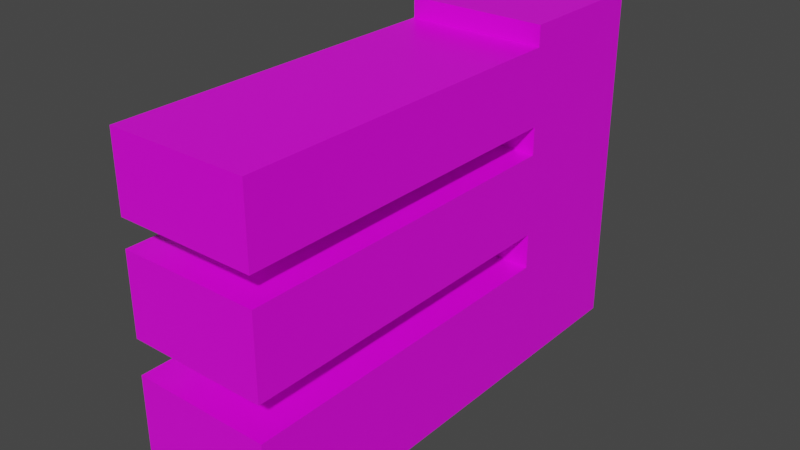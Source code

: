 # Source: fence_wall.blend  (saved by Blender 2.91.10; exported with 4.5.12 LTS)
import bpy
from mathutils import Matrix  # noqa: F401  (used for matrix-valued properties, if any)

bpy.ops.wm.read_factory_settings(use_empty=True)
scene = bpy.context.scene
scene.name = 'Scene'

# ---- collections
col_collection = bpy.data.collections.new('Collection'); scene.collection.children.link(col_collection)

# ---- images (referenced by path relative to the original .blend; pixels are not part of the script)
import os
ASSET_DIR = os.environ.get("B2B_ASSET_DIR", "")  # directory of the original .blend (textures are referenced by path, not embedded)
HERE = os.path.dirname(os.path.abspath(__file__))  # packed textures are extracted next to this script under _unpacked/

def load_image(name, relpath, width, height, colorspace="sRGB"):
    """Load a texture the original file referenced (path relative to the .blend, or extracted next to this script)."""
    p = next((c for c in (os.path.join(HERE, relpath), os.path.join(ASSET_DIR, relpath)) if relpath and os.path.exists(c)), "")
    if p:
        img = bpy.data.images.load(p, check_existing=True)
        img.name = name
    else:  # same state as the original file: an image datablock whose file is absent (Cycles renders it pink)
        img = bpy.data.images.new(name, width, height)
        img.source = "FILE"
        img.filepath = "//" + (relpath or name)
    img.colorspace_settings.name = colorspace
    return img
img_wall2 = load_image('wall2', 'wall2.png', 1024, 1024, 'sRGB')

# ---- materials (node trees are filled in below, after node groups)
mat_material = bpy.data.materials.new('Material')
mat_material.alpha_threshold = 0.0
mat_material.use_transparent_shadow = False
mat_material.line_color = (0.0, 0.0, 0.0, 1.0)

# ---- material node trees
mat_material.use_nodes = True; mat_material.node_tree.nodes.clear()
_N = mat_material.node_tree.nodes; _L = mat_material.node_tree.links
n0 = _N.new('ShaderNodeOutputMaterial'); n0.name = 'Material Output'; n0.location = (300, 300)
n1 = _N.new('ShaderNodeBsdfPrincipled'); n1.name = 'Principled BSDF'; n1.location = (10, 300)
n1.distribution = 'GGX'
n1.subsurface_method = 'BURLEY'
n1.inputs[2].default_value = 0.4
n1.inputs[3].default_value = 1.45
n1.inputs[27].default_value = (0.0, 0.0, 0.0, 1.0)
n1.inputs[28].default_value = 1.0
n2 = _N.new('ShaderNodeTexImage'); n2.name = 'Image Texture'; n2.location = (-280, 280)
n2.image = img_wall2
_L.new(n1.outputs[0], n0.inputs[0])
_L.new(n2.outputs[0], n1.inputs[0])
n0.is_active_output = True

# ---- world
world_world = bpy.data.worlds.new('World'); scene.world = world_world
world_world.use_nodes = True; world_world.node_tree.nodes.clear()
_N = world_world.node_tree.nodes; _L = world_world.node_tree.links
n0 = _N.new('ShaderNodeOutputWorld'); n0.name = 'World Output'; n0.location = (300, 300)
n1 = _N.new('ShaderNodeBackground'); n1.name = 'Background'; n1.location = (10, 300)
n1.inputs[0].default_value = (0.05088, 0.05088, 0.05088, 1.0)
_L.new(n1.outputs[0], n0.inputs[0])
n0.is_active_output = True
world_world.color = (0.05088, 0.05088, 0.05088)
world_world.use_sun_shadow = False
world_world.sun_shadow_jitter_overblur = 0.0

# ---- meshes
me_cube_001 = bpy.data.meshes.new('Cube.001')
me_cube_001.from_pydata([(0.6, 0.6, 3.005), (0.6, 0.6, 0.004667), (0.6, -0.6, 3.005), (0.6, -0.6, 0.004667), (-0.6, 0.6, 3.005), (-0.6, 0.6, 0.004667), (-0.6, -0.6, 3.005), (-0.6, -0.6, 0.004667), (-0.6, 0.2, 0.004667), (-0.6, -0.2, 0.004667), (0.6, 0.2, 3.005), (0.6, -0.2, 3.005), (-0.6, -0.2, 3.005), (-0.6, 0.2, 3.005), (0.6, -0.2, 0.004667), (0.6, 0.2, 0.004667), (0.6, 0.6, 2.833), (0.6, 0.6, 2.193), (-0.6, -0.6, 2.193), (-0.6, -0.6, 2.833), (0.6, -0.6, 2.833), (0.6, -0.6, 2.193), (-0.6, 0.6, 2.833), (-0.6, 0.6, 2.193), (0.6, 0.2, 2.833), (0.6, 0.2, 2.193), (0.6, -0.2, 2.833), (0.6, -0.2, 2.193), (-0.6, -0.2, 2.833), (-0.6, -0.2, 2.193), (-0.6, 0.2, 2.833), (-0.6, 0.2, 2.193), (0.6, 0.6, 1.957), (0.6, 0.6, 1.258), (0.6, -0.6, 1.957), (0.6, -0.6, 1.258), (-0.6, 0.6, 1.957), (-0.6, 0.6, 1.258), (0.6, 0.2, 1.957), (0.6, 0.2, 1.258), (0.6, -0.2, 1.957), (0.6, -0.2, 1.258), (-0.6, -0.2, 1.957), (-0.6, -0.2, 1.258), (-0.6, 0.2, 1.957), (-0.6, 0.2, 1.258), (-0.6, -0.6, 1.258), (-0.6, -0.6, 1.957), (0.6, 0.6, 0.9542), (0.6, 0.6, 0.2706), (0.6, -0.6, 0.9542), (0.6, -0.6, 0.2706), (-0.6, 0.6, 0.9542), (-0.6, 0.6, 0.2706), (0.6, 0.2, 0.9542), (0.6, 0.2, 0.2706), (0.6, -0.2, 0.9542), (0.6, -0.2, 0.2706), (-0.6, -0.2, 0.9542), (-0.6, -0.2, 0.2706), (-0.6, 0.2, 0.9542), (-0.6, 0.2, 0.2706), (-0.6, -0.6, 0.2706), (-0.6, -0.6, 0.9542), (0.6, -3.6, 0.2706), (0.6, -3.6, 0.004667), (-0.6, -3.6, 0.004667), (0.6, -3.6, 0.9542), (-0.6, -3.6, 0.2706), (-0.6, -3.6, 0.9542), (0.6, -3.6, 1.957), (0.6, -3.6, 1.258), (-0.6, -3.6, 1.258), (-0.6, -3.6, 1.957), (-0.6, -3.6, 2.193), (-0.6, -3.6, 2.833), (0.6, -3.6, 2.833), (0.6, -3.6, 2.193)], [], [(11, 12, 6, 2), (20, 2, 6, 19), (30, 13, 4, 22), (9, 14, 3, 7), (26, 11, 2, 20), (22, 4, 0, 16), (16, 0, 10, 24), (24, 10, 11, 26), (5, 1, 15, 8), (8, 15, 14, 9), (19, 6, 12, 28), (28, 12, 13, 30), (0, 4, 13, 10), (10, 13, 12, 11), (42, 29, 31, 44), (29, 28, 30, 31), (47, 18, 29, 42), (18, 19, 28, 29), (38, 25, 27, 40), (25, 24, 26, 27), (32, 17, 25, 38), (17, 16, 24, 25), (36, 23, 17, 32), (23, 22, 16, 17), (40, 27, 21, 34), (27, 26, 20, 21), (44, 31, 23, 36), (31, 30, 22, 23), (34, 21, 18, 47), (20, 19, 75, 76), (50, 35, 46, 63), (46, 35, 71, 72), (60, 45, 37, 52), (45, 44, 36, 37), (56, 41, 35, 50), (41, 40, 34, 35), (52, 37, 33, 48), (37, 36, 32, 33), (48, 33, 39, 54), (33, 32, 38, 39), (54, 39, 41, 56), (63, 46, 43, 58), (46, 47, 42, 43), (58, 43, 45, 60), (43, 42, 44, 45), (9, 59, 61, 8), (59, 58, 60, 61), (7, 62, 59, 9), (62, 63, 58, 59), (15, 55, 57, 14), (55, 54, 56, 57), (1, 49, 55, 15), (49, 48, 54, 55), (5, 53, 49, 1), (53, 52, 48, 49), (14, 57, 51, 3), (57, 56, 50, 51), (8, 61, 53, 5), (61, 60, 52, 53), (7, 3, 65, 66), (63, 62, 68, 69), (39, 38, 40, 41), (65, 64, 68, 66), (64, 67, 69, 68), (3, 51, 64, 65), (50, 63, 69, 67), (51, 50, 67, 64), (62, 7, 66, 68), (71, 70, 73, 72), (35, 34, 70, 71), (34, 47, 73, 70), (47, 46, 72, 73), (77, 76, 75, 74), (21, 20, 76, 77), (19, 18, 74, 75), (18, 21, 77, 74)])
_uv = me_cube_001.uv_layers.new(name='UVMap')
_uv.uv.foreach_set('vector', [0.1445, 0.944, 0.01168, 0.944, 0.01168, 0.9883, 0.1445, 0.9883, 0.9679, 0.8124, 0.9489, 0.8124, 0.9489, 0.9453, 0.9679, 0.9453, 0.03063, 0.4324, 0.01168, 0.4324, 0.01168, 0.4766, 0.03063, 0.4766, 0.8555, 0.1002, 0.7226, 0.1002, 0.7226, 0.1445, 0.8555, 0.1445, 0.6803, 0.3881, 0.6993, 0.3881, 0.6993, 0.3438, 0.6803, 0.3438, 0.3241, 0.8132, 0.3241, 0.8321, 0.4569, 0.8321, 0.4569, 0.8132, 0.6803, 0.4766, 0.6993, 0.4766, 0.6993, 0.4324, 0.6803, 0.4324, 0.6803, 0.4324, 0.6993, 0.4324, 0.6993, 0.3881, 0.6803, 0.3881, 0.8555, 0.01168, 0.7226, 0.01168, 0.7226, 0.05596, 0.8555, 0.05596, 0.8555, 0.05596, 0.7226, 0.05596, 0.7226, 0.1002, 0.8555, 0.1002, 0.03063, 0.3438, 0.01168, 0.3438, 0.01168, 0.3881, 0.03063, 0.3881, 0.03063, 0.3881, 0.01168, 0.3881, 0.01168, 0.4324, 0.03063, 0.4324, 0.1445, 0.8555, 0.01168, 0.8555, 0.01168, 0.8998, 0.1445, 0.8998, 0.1445, 0.8998, 0.01168, 0.8998, 0.01168, 0.944, 0.1445, 0.944, 0.1277, 0.3881, 0.1016, 0.3881, 0.1016, 0.4324, 0.1277, 0.4324, 0.1016, 0.3881, 0.03063, 0.3881, 0.03063, 0.4324, 0.1016, 0.4324, 0.1277, 0.3438, 0.1016, 0.3438, 0.1016, 0.3881, 0.1277, 0.3881, 0.1016, 0.3438, 0.03063, 0.3438, 0.03063, 0.3881, 0.1016, 0.3881, 0.5833, 0.4324, 0.6094, 0.4324, 0.6094, 0.3881, 0.5833, 0.3881, 0.6094, 0.4324, 0.6803, 0.4324, 0.6803, 0.3881, 0.6094, 0.3881, 0.5833, 0.4766, 0.6094, 0.4766, 0.6094, 0.4324, 0.5833, 0.4324, 0.6094, 0.4766, 0.6803, 0.4766, 0.6803, 0.4324, 0.6094, 0.4324, 0.3241, 0.7161, 0.3241, 0.7422, 0.4569, 0.7422, 0.4569, 0.7161, 0.3241, 0.7422, 0.3241, 0.8132, 0.4569, 0.8132, 0.4569, 0.7422, 0.5833, 0.3881, 0.6094, 0.3881, 0.6094, 0.3438, 0.5833, 0.3438, 0.6094, 0.3881, 0.6803, 0.3881, 0.6803, 0.3438, 0.6094, 0.3438, 0.1277, 0.4324, 0.1016, 0.4324, 0.1016, 0.4766, 0.1277, 0.4766, 0.1016, 0.4324, 0.03063, 0.4324, 0.03063, 0.4766, 0.1016, 0.4766, 0.975, 0.6562, 0.9489, 0.6562, 0.9489, 0.7891, 0.975, 0.7891, 0.7694, 0.5, 0.6365, 0.5, 0.6365, 0.8321, 0.7694, 0.8321, 0.9489, 0.6328, 0.9826, 0.6328, 0.9826, 0.5, 0.9489, 0.5, 0.9256, 0.5, 0.7927, 0.5, 0.7927, 0.8321, 0.9256, 0.8321, 0.2387, 0.4324, 0.205, 0.4324, 0.205, 0.4766, 0.2387, 0.4766, 0.205, 0.4324, 0.1277, 0.4324, 0.1277, 0.4766, 0.205, 0.4766, 0.4723, 0.3881, 0.5059, 0.3881, 0.5059, 0.3438, 0.4723, 0.3438, 0.5059, 0.3881, 0.5833, 0.3881, 0.5833, 0.3438, 0.5059, 0.3438, 0.3241, 0.6051, 0.3241, 0.6388, 0.4569, 0.6388, 0.4569, 0.6051, 0.3241, 0.6388, 0.3241, 0.7161, 0.4569, 0.7161, 0.4569, 0.6388, 0.4723, 0.4766, 0.5059, 0.4766, 0.5059, 0.4324, 0.4723, 0.4324, 0.5059, 0.4766, 0.5833, 0.4766, 0.5833, 0.4324, 0.5059, 0.4324, 0.4723, 0.4324, 0.5059, 0.4324, 0.5059, 0.3881, 0.4723, 0.3881, 0.2387, 0.3438, 0.205, 0.3438, 0.205, 0.3881, 0.2387, 0.3881, 0.205, 0.3438, 0.1277, 0.3438, 0.1277, 0.3881, 0.205, 0.3881, 0.2387, 0.3881, 0.205, 0.3881, 0.205, 0.4324, 0.2387, 0.4324, 0.205, 0.3881, 0.1277, 0.3881, 0.1277, 0.4324, 0.205, 0.4324, 0.3438, 0.3881, 0.3144, 0.3881, 0.3144, 0.4324, 0.3438, 0.4324, 0.3144, 0.3881, 0.2387, 0.3881, 0.2387, 0.4324, 0.3144, 0.4324, 0.3438, 0.3438, 0.3144, 0.3438, 0.3144, 0.3881, 0.3438, 0.3881, 0.3144, 0.3438, 0.2387, 0.3438, 0.2387, 0.3881, 0.3144, 0.3881, 0.3672, 0.4324, 0.3966, 0.4324, 0.3966, 0.3881, 0.3672, 0.3881, 0.3966, 0.4324, 0.4723, 0.4324, 0.4723, 0.3881, 0.3966, 0.3881, 0.3672, 0.4766, 0.3966, 0.4766, 0.3966, 0.4324, 0.3672, 0.4324, 0.3966, 0.4766, 0.4723, 0.4766, 0.4723, 0.4324, 0.3966, 0.4324, 0.3241, 0.5, 0.3241, 0.5294, 0.4569, 0.5294, 0.4569, 0.5, 0.3241, 0.5294, 0.3241, 0.6051, 0.4569, 0.6051, 0.4569, 0.5294, 0.3672, 0.3881, 0.3966, 0.3881, 0.3966, 0.3438, 0.3672, 0.3438, 0.3966, 0.3881, 0.4723, 0.3881, 0.4723, 0.3438, 0.3966, 0.3438, 0.3438, 0.4324, 0.3144, 0.4324, 0.3144, 0.4766, 0.3438, 0.4766, 0.3144, 0.4324, 0.2387, 0.4324, 0.2387, 0.4766, 0.3144, 0.4766, 0.8555, 0.1445, 0.7226, 0.1445, 0.7226, 0.4766, 0.8555, 0.4766, 0.2387, 0.3438, 0.3144, 0.3438, 0.3144, 0.01168, 0.2387, 0.01168, 0.5059, 0.4324, 0.5833, 0.4324, 0.5833, 0.3881, 0.5059, 0.3881, 0.984, 0.01168, 0.9545, 0.01168, 0.9545, 0.1445, 0.984, 0.1445, 0.9545, 0.01168, 0.8788, 0.01168, 0.8788, 0.1445, 0.9545, 0.1445, 0.3672, 0.3438, 0.3966, 0.3438, 0.3966, 0.01168, 0.3672, 0.01168, 0.6131, 0.5, 0.4803, 0.5, 0.4803, 0.8321, 0.6131, 0.8321, 0.3966, 0.3438, 0.4723, 0.3438, 0.4723, 0.01168, 0.3966, 0.01168, 0.3144, 0.3438, 0.3438, 0.3438, 0.3438, 0.01168, 0.3144, 0.01168, 0.8788, 0.3007, 0.9562, 0.3007, 0.9562, 0.1679, 0.8788, 0.1679, 0.5059, 0.3438, 0.5833, 0.3438, 0.5833, 0.01168, 0.5059, 0.01168, 0.1445, 0.5, 0.01168, 0.5, 0.01168, 0.8321, 0.1445, 0.8321, 0.1277, 0.3438, 0.205, 0.3438, 0.205, 0.01168, 0.1277, 0.01168, 0.9498, 0.3241, 0.8788, 0.3241, 0.8788, 0.4569, 0.9498, 0.4569, 0.6094, 0.3438, 0.6803, 0.3438, 0.6803, 0.01168, 0.6094, 0.01168, 0.03063, 0.3438, 0.1016, 0.3438, 0.1016, 0.01168, 0.03063, 0.01168, 0.3007, 0.5, 0.1679, 0.5, 0.1679, 0.8321, 0.3007, 0.8321])
me_cube_001.materials.append(mat_material)
me_cube_001.use_remesh_preserve_volume = False
me_cube_001.use_remesh_preserve_attributes = False
me_cube_001.use_mirror_vertex_groups = False
me_cube_001.update()

# ---- objects
ob_cube_001 = bpy.data.objects.new('Cube.001', me_cube_001)

# ---- transforms, parenting, visibility, modifiers, constraints
ob_cube_001.location = (0.0, 0.0, 0.0)
ob_cube_001.lock_rotations_4d = False
ob_cube_001.empty_display_type = 'ARROWS'
ob_cube_001.lineart.crease_threshold = 0.0

# ---- collection membership
col_collection.objects.link(ob_cube_001)

# ---- scene / render settings (as saved in the file)
scene.frame_start = 1; scene.frame_end = 250; scene.frame_set(1)
scene.render.engine = 'BLENDER_EEVEE_NEXT'
scene.cycles.use_denoising = False
scene.cycles.samples = 128
scene.cycles.sampling_pattern = 'TABULATED_SOBOL'
scene.cycles.use_adaptive_sampling = False
scene.cycles.use_light_tree = False
scene.view_settings.view_transform = 'Filmic'
bpy.context.view_layer.update()

# ---- added for rendering (the .blend has no active camera and no usable light): camera, sun
cam_auto = bpy.data.cameras.new('AutoCamera')
cam_auto.lens = 50.0
cam_auto.sensor_width = 36.0
cam_auto.clip_end = 1000.0
ob_auto_camera = bpy.data.objects.new('AutoCamera', cam_auto)
scene.collection.objects.link(ob_auto_camera)
ob_auto_camera.location = (4.90282, -7.38338, 5.42692)
ob_auto_camera.rotation_euler = (1.09748, -7.21219e-08, 0.694738)
scene.camera = ob_auto_camera
light_auto_sun = bpy.data.lights.new('AutoSun', 'SUN')
light_auto_sun.energy = 3.0
light_auto_sun.angle = 0.0523599
ob_auto_sun = bpy.data.objects.new('AutoSun', light_auto_sun)
scene.collection.objects.link(ob_auto_sun)
ob_auto_sun.rotation_euler = (0.872665, 0.174533, 0.523599)
bpy.context.view_layer.update()
